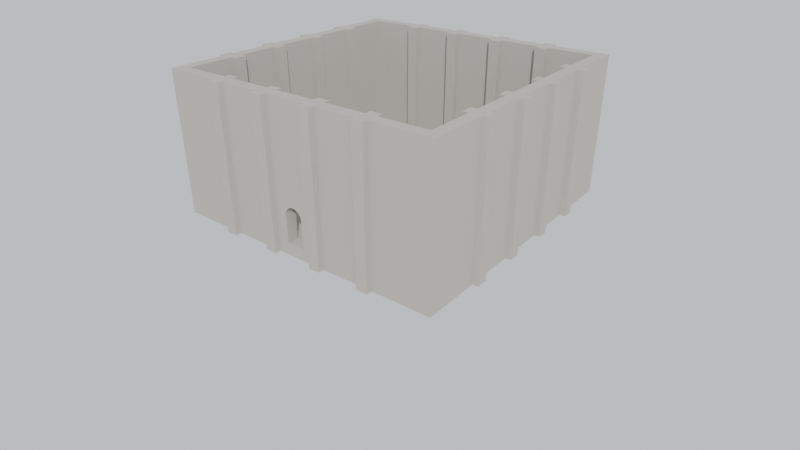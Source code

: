 # Source: grande_salle.blend  (saved by Blender 4.5.87; exported with 4.5.12 LTS)
import bpy
from mathutils import Matrix  # noqa: F401  (used for matrix-valued properties, if any)

bpy.ops.wm.read_factory_settings(use_empty=True)
scene = bpy.context.scene
scene.name = 'Scene'

# ---- collections
col_grande_salle = bpy.data.collections.new('Grande_salle'); scene.collection.children.link(col_grande_salle)
col_decoupes = bpy.data.collections.new('Decoupes'); scene.collection.children.link(col_decoupes)
col_colonnes = bpy.data.collections.new('Colonnes'); scene.collection.children.link(col_colonnes)
col_colonnes_exterieures = bpy.data.collections.new('Colonnes_exterieures'); scene.collection.children.link(col_colonnes_exterieures)

# ---- materials (node trees are filled in below, after node groups)
mat_pierre = bpy.data.materials.new('Pierre')
mat_pierre.diffuse_color = (0.43, 0.41, 0.37, 1.0)
mat_repere = bpy.data.materials.new('Repere')
mat_repere.diffuse_color = (0.7, 0.05, 0.02, 1.0)

# ---- material node trees
mat_pierre.use_nodes = True; mat_pierre.node_tree.nodes.clear()
_N = mat_pierre.node_tree.nodes; _L = mat_pierre.node_tree.links
n0 = _N.new('ShaderNodeBsdfPrincipled'); n0.name = 'Principled BSDF'; n0.location = (-200, 100)
n0.inputs[0].default_value = (0.43, 0.41, 0.37, 1.0)
n0.inputs[2].default_value = 0.9
n1 = _N.new('ShaderNodeOutputMaterial'); n1.name = 'Material Output'; n1.location = (200, 100)
_L.new(n0.outputs[0], n1.inputs[0])
n1.is_active_output = True
mat_repere.use_nodes = True; mat_repere.node_tree.nodes.clear()
_N = mat_repere.node_tree.nodes; _L = mat_repere.node_tree.links
n0 = _N.new('ShaderNodeBsdfPrincipled'); n0.name = 'Principled BSDF'; n0.location = (-200, 100)
n0.inputs[0].default_value = (0.7, 0.05, 0.02, 1.0)
n0.inputs[2].default_value = 0.9
n1 = _N.new('ShaderNodeOutputMaterial'); n1.name = 'Material Output'; n1.location = (200, 100)
_L.new(n0.outputs[0], n1.inputs[0])
n1.is_active_output = True

# ---- world
world_ciel = bpy.data.worlds.new('Ciel'); scene.world = world_ciel
world_ciel.color = (0.75, 0.78, 0.82)

# ---- cameras
cam_camera = bpy.data.cameras.new('Camera')
cam_camera.clip_end = 5000.0
cam_camera.lens = 30.0

# ---- lights
light_soleil = bpy.data.lights.new('Soleil', 'SUN')
light_soleil.energy = 3.0

# ---- meshes
me_grande_salle = bpy.data.meshes.new('Grande_salle')
me_grande_salle.from_pydata([(-125.0, -125.0, 0.0), (125.0, -125.0, 0.0), (-125.0, 125.0, 0.0), (125.0, 125.0, 0.0), (-125.0, -125.0, 125.0), (125.0, -125.0, 125.0), (-125.0, 125.0, 125.0), (125.0, 125.0, 125.0)], [], [(0, 2, 3, 1), (4, 5, 7, 6), (0, 1, 5, 4), (2, 6, 7, 3), (0, 4, 6, 2), (1, 3, 7, 5)])
me_grande_salle.materials.append(mat_pierre)
me_grande_salle.update()
me_repere_echelle = bpy.data.meshes.new('Repere_echelle')
me_repere_echelle.from_pydata([(-0.25, -0.25, 0.0), (0.25, -0.25, 0.0), (-0.25, 0.25, 0.0), (0.25, 0.25, 0.0), (-0.25, -0.25, 2.0), (0.25, -0.25, 2.0), (-0.25, 0.25, 2.0), (0.25, 0.25, 2.0)], [], [(0, 2, 3, 1), (4, 5, 7, 6), (0, 1, 5, 4), (2, 6, 7, 3), (0, 4, 6, 2), (1, 3, 7, 5)])
me_repere_echelle.materials.append(mat_repere)
me_repere_echelle.update()
me_decoupe_interieur = bpy.data.meshes.new('Decoupe_interieur')
me_decoupe_interieur.from_pydata([(-115.0, -115.0, 0.0), (115.0, -115.0, 0.0), (-115.0, 115.0, 0.0), (115.0, 115.0, 0.0), (-115.0, -115.0, 120.0), (115.0, -115.0, 120.0), (-115.0, 115.0, 120.0), (115.0, 115.0, 120.0)], [], [(0, 2, 3, 1), (4, 5, 7, 6), (0, 1, 5, 4), (2, 6, 7, 3), (0, 4, 6, 2), (1, 3, 7, 5)])
me_decoupe_interieur.update()
me_decoupe_ouverture_avant = bpy.data.meshes.new('Decoupe_ouverture_avant')
me_decoupe_ouverture_avant.from_pydata([(-8.0, -5.0, 0.0), (8.0, -5.0, 0.0), (8.0, -5.0, 24.0), (7.961, -5.0, 24.78), (7.846, -5.0, 25.56), (7.656, -5.0, 26.32), (7.391, -5.0, 27.06), (7.055, -5.0, 27.77), (6.652, -5.0, 28.44), (6.184, -5.0, 29.08), (5.657, -5.0, 29.66), (5.075, -5.0, 30.18), (4.445, -5.0, 30.65), (3.771, -5.0, 31.06), (3.061, -5.0, 31.39), (2.322, -5.0, 31.66), (1.561, -5.0, 31.85), (0.7841, -5.0, 31.96), (4.899e-16, -5.0, 32.0), (-0.7841, -5.0, 31.96), (-1.561, -5.0, 31.85), (-2.322, -5.0, 31.66), (-3.061, -5.0, 31.39), (-3.771, -5.0, 31.06), (-4.445, -5.0, 30.65), (-5.075, -5.0, 30.18), (-5.657, -5.0, 29.66), (-6.184, -5.0, 29.08), (-6.652, -5.0, 28.44), (-7.055, -5.0, 27.77), (-7.391, -5.0, 27.06), (-7.656, -5.0, 26.32), (-7.846, -5.0, 25.56), (-7.961, -5.0, 24.78), (-8.0, -5.0, 24.0), (-8.0, 15.0, 0.0), (8.0, 15.0, 0.0), (8.0, 15.0, 24.0), (7.961, 15.0, 24.78), (7.846, 15.0, 25.56), (7.656, 15.0, 26.32), (7.391, 15.0, 27.06), (7.055, 15.0, 27.77), (6.652, 15.0, 28.44), (6.184, 15.0, 29.08), (5.657, 15.0, 29.66), (5.075, 15.0, 30.18), (4.445, 15.0, 30.65), (3.771, 15.0, 31.06), (3.061, 15.0, 31.39), (2.322, 15.0, 31.66), (1.561, 15.0, 31.85), (0.7841, 15.0, 31.96), (4.899e-16, 15.0, 32.0), (-0.7841, 15.0, 31.96), (-1.561, 15.0, 31.85), (-2.322, 15.0, 31.66), (-3.061, 15.0, 31.39), (-3.771, 15.0, 31.06), (-4.445, 15.0, 30.65), (-5.075, 15.0, 30.18), (-5.657, 15.0, 29.66), (-6.184, 15.0, 29.08), (-6.652, 15.0, 28.44), (-7.055, 15.0, 27.77), (-7.391, 15.0, 27.06), (-7.656, 15.0, 26.32), (-7.846, 15.0, 25.56), (-7.961, 15.0, 24.78), (-8.0, 15.0, 24.0)], [], [(0, 1, 2, 3, 4, 5, 6, 7, 8, 9, 10, 11, 12, 13, 14, 15, 16, 17, 18, 19, 20, 21, 22, 23, 24, 25, 26, 27, 28, 29, 30, 31, 32, 33, 34), (69, 68, 67, 66, 65, 64, 63, 62, 61, 60, 59, 58, 57, 56, 55, 54, 53, 52, 51, 50, 49, 48, 47, 46, 45, 44, 43, 42, 41, 40, 39, 38, 37, 36, 35), (0, 35, 36, 1), (1, 36, 37, 2), (2, 37, 38, 3), (3, 38, 39, 4), (4, 39, 40, 5), (5, 40, 41, 6), (6, 41, 42, 7), (7, 42, 43, 8), (8, 43, 44, 9), (9, 44, 45, 10), (10, 45, 46, 11), (11, 46, 47, 12), (12, 47, 48, 13), (13, 48, 49, 14), (14, 49, 50, 15), (15, 50, 51, 16), (16, 51, 52, 17), (17, 52, 53, 18), (18, 53, 54, 19), (19, 54, 55, 20), (20, 55, 56, 21), (21, 56, 57, 22), (22, 57, 58, 23), (23, 58, 59, 24), (24, 59, 60, 25), (25, 60, 61, 26), (26, 61, 62, 27), (27, 62, 63, 28), (28, 63, 64, 29), (29, 64, 65, 30), (30, 65, 66, 31), (31, 66, 67, 32), (32, 67, 68, 33), (33, 68, 69, 34), (34, 69, 35, 0)])
me_decoupe_ouverture_avant.update()
me_decoupe_ouverture_arriere = bpy.data.meshes.new('Decoupe_ouverture_arriere')
me_decoupe_ouverture_arriere.from_pydata([(-8.0, -15.0, 0.0), (8.0, -15.0, 0.0), (8.0, -15.0, 24.0), (7.961, -15.0, 24.78), (7.846, -15.0, 25.56), (7.656, -15.0, 26.32), (7.391, -15.0, 27.06), (7.055, -15.0, 27.77), (6.652, -15.0, 28.44), (6.184, -15.0, 29.08), (5.657, -15.0, 29.66), (5.075, -15.0, 30.18), (4.445, -15.0, 30.65), (3.771, -15.0, 31.06), (3.061, -15.0, 31.39), (2.322, -15.0, 31.66), (1.561, -15.0, 31.85), (0.7841, -15.0, 31.96), (4.899e-16, -15.0, 32.0), (-0.7841, -15.0, 31.96), (-1.561, -15.0, 31.85), (-2.322, -15.0, 31.66), (-3.061, -15.0, 31.39), (-3.771, -15.0, 31.06), (-4.445, -15.0, 30.65), (-5.075, -15.0, 30.18), (-5.657, -15.0, 29.66), (-6.184, -15.0, 29.08), (-6.652, -15.0, 28.44), (-7.055, -15.0, 27.77), (-7.391, -15.0, 27.06), (-7.656, -15.0, 26.32), (-7.846, -15.0, 25.56), (-7.961, -15.0, 24.78), (-8.0, -15.0, 24.0), (-8.0, 5.0, 0.0), (8.0, 5.0, 0.0), (8.0, 5.0, 24.0), (7.961, 5.0, 24.78), (7.846, 5.0, 25.56), (7.656, 5.0, 26.32), (7.391, 5.0, 27.06), (7.055, 5.0, 27.77), (6.652, 5.0, 28.44), (6.184, 5.0, 29.08), (5.657, 5.0, 29.66), (5.075, 5.0, 30.18), (4.445, 5.0, 30.65), (3.771, 5.0, 31.06), (3.061, 5.0, 31.39), (2.322, 5.0, 31.66), (1.561, 5.0, 31.85), (0.7841, 5.0, 31.96), (4.899e-16, 5.0, 32.0), (-0.7841, 5.0, 31.96), (-1.561, 5.0, 31.85), (-2.322, 5.0, 31.66), (-3.061, 5.0, 31.39), (-3.771, 5.0, 31.06), (-4.445, 5.0, 30.65), (-5.075, 5.0, 30.18), (-5.657, 5.0, 29.66), (-6.184, 5.0, 29.08), (-6.652, 5.0, 28.44), (-7.055, 5.0, 27.77), (-7.391, 5.0, 27.06), (-7.656, 5.0, 26.32), (-7.846, 5.0, 25.56), (-7.961, 5.0, 24.78), (-8.0, 5.0, 24.0)], [], [(0, 1, 2, 3, 4, 5, 6, 7, 8, 9, 10, 11, 12, 13, 14, 15, 16, 17, 18, 19, 20, 21, 22, 23, 24, 25, 26, 27, 28, 29, 30, 31, 32, 33, 34), (69, 68, 67, 66, 65, 64, 63, 62, 61, 60, 59, 58, 57, 56, 55, 54, 53, 52, 51, 50, 49, 48, 47, 46, 45, 44, 43, 42, 41, 40, 39, 38, 37, 36, 35), (0, 35, 36, 1), (1, 36, 37, 2), (2, 37, 38, 3), (3, 38, 39, 4), (4, 39, 40, 5), (5, 40, 41, 6), (6, 41, 42, 7), (7, 42, 43, 8), (8, 43, 44, 9), (9, 44, 45, 10), (10, 45, 46, 11), (11, 46, 47, 12), (12, 47, 48, 13), (13, 48, 49, 14), (14, 49, 50, 15), (15, 50, 51, 16), (16, 51, 52, 17), (17, 52, 53, 18), (18, 53, 54, 19), (19, 54, 55, 20), (20, 55, 56, 21), (21, 56, 57, 22), (22, 57, 58, 23), (23, 58, 59, 24), (24, 59, 60, 25), (25, 60, 61, 26), (26, 61, 62, 27), (27, 62, 63, 28), (28, 63, 64, 29), (29, 64, 65, 30), (30, 65, 66, 31), (31, 66, 67, 32), (32, 67, 68, 33), (33, 68, 69, 34), (34, 69, 35, 0)])
me_decoupe_ouverture_arriere.update()
me_colonne = bpy.data.meshes.new('Colonne')
me_colonne.from_pydata([(-5.0, -2.5, 0.0), (5.0, -2.5, 0.0), (-5.0, 2.5, 0.0), (5.0, 2.5, 0.0), (-5.0, -2.5, 115.0), (5.0, -2.5, 115.0), (-5.0, 2.5, 115.0), (5.0, 2.5, 115.0)], [], [(0, 2, 3, 1), (4, 5, 7, 6), (0, 1, 5, 4), (2, 6, 7, 3), (0, 4, 6, 2), (1, 3, 7, 5)])
me_colonne.materials.append(mat_pierre)
me_colonne.update()
me_colonne_exterieure = bpy.data.meshes.new('Colonne_exterieure')
me_colonne_exterieure.from_pydata([(-5.0, -2.5, 0.0), (5.0, -2.5, 0.0), (-5.0, 2.5, 0.0), (5.0, 2.5, 0.0), (-5.0, -2.5, 125.0), (5.0, -2.5, 125.0), (-5.0, 2.5, 125.0), (5.0, 2.5, 125.0)], [], [(0, 2, 3, 1), (4, 5, 7, 6), (0, 1, 5, 4), (2, 6, 7, 3), (0, 4, 6, 2), (1, 3, 7, 5)])
me_colonne_exterieure.materials.append(mat_pierre)
me_colonne_exterieure.update()

# ---- objects
ob_soleil = bpy.data.objects.new('Soleil', light_soleil)
ob_camera = bpy.data.objects.new('Camera', cam_camera)
ob_grande_salle = bpy.data.objects.new('Grande_salle', me_grande_salle)
ob_repere_echelle = bpy.data.objects.new('Repere_echelle', me_repere_echelle)
ob_decoupe_interieur = bpy.data.objects.new('Decoupe_interieur', me_decoupe_interieur)
ob_decoupe_ouverture_avant = bpy.data.objects.new('Decoupe_ouverture_avant', me_decoupe_ouverture_avant)
ob_decoupe_ouverture_arriere = bpy.data.objects.new('Decoupe_ouverture_arriere', me_decoupe_ouverture_arriere)
ob_colonne_01 = bpy.data.objects.new('Colonne_01', me_colonne)
ob_colonne_02 = bpy.data.objects.new('Colonne_02', me_colonne)
ob_colonne_03 = bpy.data.objects.new('Colonne_03', me_colonne)
ob_colonne_04 = bpy.data.objects.new('Colonne_04', me_colonne)
ob_colonne_05 = bpy.data.objects.new('Colonne_05', me_colonne)
ob_colonne_06 = bpy.data.objects.new('Colonne_06', me_colonne)
ob_colonne_07 = bpy.data.objects.new('Colonne_07', me_colonne)
ob_colonne_08 = bpy.data.objects.new('Colonne_08', me_colonne)
ob_colonne_09 = bpy.data.objects.new('Colonne_09', me_colonne)
ob_colonne_10 = bpy.data.objects.new('Colonne_10', me_colonne)
ob_colonne_11 = bpy.data.objects.new('Colonne_11', me_colonne)
ob_colonne_12 = bpy.data.objects.new('Colonne_12', me_colonne)
ob_colonne_13 = bpy.data.objects.new('Colonne_13', me_colonne)
ob_colonne_14 = bpy.data.objects.new('Colonne_14', me_colonne)
ob_colonne_15 = bpy.data.objects.new('Colonne_15', me_colonne)
ob_colonne_16 = bpy.data.objects.new('Colonne_16', me_colonne)
ob_colonne_ext_01 = bpy.data.objects.new('Colonne_ext_01', me_colonne_exterieure)
ob_colonne_ext_02 = bpy.data.objects.new('Colonne_ext_02', me_colonne_exterieure)
ob_colonne_ext_03 = bpy.data.objects.new('Colonne_ext_03', me_colonne_exterieure)
ob_colonne_ext_04 = bpy.data.objects.new('Colonne_ext_04', me_colonne_exterieure)
ob_colonne_ext_05 = bpy.data.objects.new('Colonne_ext_05', me_colonne_exterieure)
ob_colonne_ext_06 = bpy.data.objects.new('Colonne_ext_06', me_colonne_exterieure)
ob_colonne_ext_07 = bpy.data.objects.new('Colonne_ext_07', me_colonne_exterieure)
ob_colonne_ext_08 = bpy.data.objects.new('Colonne_ext_08', me_colonne_exterieure)
ob_colonne_ext_09 = bpy.data.objects.new('Colonne_ext_09', me_colonne_exterieure)
ob_colonne_ext_10 = bpy.data.objects.new('Colonne_ext_10', me_colonne_exterieure)
ob_colonne_ext_11 = bpy.data.objects.new('Colonne_ext_11', me_colonne_exterieure)
ob_colonne_ext_12 = bpy.data.objects.new('Colonne_ext_12', me_colonne_exterieure)
ob_colonne_ext_13 = bpy.data.objects.new('Colonne_ext_13', me_colonne_exterieure)
ob_colonne_ext_14 = bpy.data.objects.new('Colonne_ext_14', me_colonne_exterieure)
ob_colonne_ext_15 = bpy.data.objects.new('Colonne_ext_15', me_colonne_exterieure)
ob_colonne_ext_16 = bpy.data.objects.new('Colonne_ext_16', me_colonne_exterieure)

# ---- transforms, parenting, visibility, modifiers, constraints
ob_soleil.location = (0.0, 0.0, 0.0)
ob_soleil.rotation_euler = (0.8727, 0.1745, 0.6109)
ob_camera.location = (330.0, -420.0, 260.0)
ob_camera.rotation_euler = (1.082, 0.0, 0.6632)
ob_grande_salle.location = (0.0, 0.0, 0.0)
_m = ob_grande_salle.modifiers.new('Decoupes', 'BOOLEAN')
_m.collection = col_decoupes
_m.operand_type = 'COLLECTION'
ob_repere_echelle.location = (0.0, 0.0, 10.0)
ob_decoupe_interieur.location = (0.0, 0.0, 10.0)
ob_decoupe_interieur.hide_render = True
ob_decoupe_interieur.display_type = 'WIRE'
ob_decoupe_ouverture_avant.location = (0.0, -125.0, 10.0)
ob_decoupe_ouverture_avant.hide_render = True
ob_decoupe_ouverture_avant.display_type = 'WIRE'
ob_decoupe_ouverture_arriere.location = (0.0, 125.0, 10.0)
ob_decoupe_ouverture_arriere.hide_render = True
ob_decoupe_ouverture_arriere.display_type = 'WIRE'
ob_colonne_01.location = (-69.0, -112.5, 10.0)
ob_colonne_02.location = (-69.0, 112.5, 10.0)
ob_colonne_03.location = (-112.5, -69.0, 10.0)
ob_colonne_03.rotation_euler = (0.0, 0.0, 1.571)
ob_colonne_04.location = (112.5, -69.0, 10.0)
ob_colonne_04.rotation_euler = (0.0, 0.0, 1.571)
ob_colonne_05.location = (-23.0, -112.5, 10.0)
ob_colonne_06.location = (-23.0, 112.5, 10.0)
ob_colonne_07.location = (-112.5, -23.0, 10.0)
ob_colonne_07.rotation_euler = (0.0, 0.0, 1.571)
ob_colonne_08.location = (112.5, -23.0, 10.0)
ob_colonne_08.rotation_euler = (0.0, 0.0, 1.571)
ob_colonne_09.location = (23.0, -112.5, 10.0)
ob_colonne_10.location = (23.0, 112.5, 10.0)
ob_colonne_11.location = (-112.5, 23.0, 10.0)
ob_colonne_11.rotation_euler = (0.0, 0.0, 1.571)
ob_colonne_12.location = (112.5, 23.0, 10.0)
ob_colonne_12.rotation_euler = (0.0, 0.0, 1.571)
ob_colonne_13.location = (69.0, -112.5, 10.0)
ob_colonne_14.location = (69.0, 112.5, 10.0)
ob_colonne_15.location = (-112.5, 69.0, 10.0)
ob_colonne_15.rotation_euler = (0.0, 0.0, 1.571)
ob_colonne_16.location = (112.5, 69.0, 10.0)
ob_colonne_16.rotation_euler = (0.0, 0.0, 1.571)
ob_colonne_ext_01.location = (-69.0, -127.5, 0.0)
ob_colonne_ext_02.location = (-69.0, 127.5, 0.0)
ob_colonne_ext_03.location = (-127.5, -69.0, 0.0)
ob_colonne_ext_03.rotation_euler = (0.0, 0.0, 1.571)
ob_colonne_ext_04.location = (127.5, -69.0, 0.0)
ob_colonne_ext_04.rotation_euler = (0.0, 0.0, 1.571)
ob_colonne_ext_05.location = (-23.0, -127.5, 0.0)
ob_colonne_ext_06.location = (-23.0, 127.5, 0.0)
ob_colonne_ext_07.location = (-127.5, -23.0, 0.0)
ob_colonne_ext_07.rotation_euler = (0.0, 0.0, 1.571)
ob_colonne_ext_08.location = (127.5, -23.0, 0.0)
ob_colonne_ext_08.rotation_euler = (0.0, 0.0, 1.571)
ob_colonne_ext_09.location = (23.0, -127.5, 0.0)
ob_colonne_ext_10.location = (23.0, 127.5, 0.0)
ob_colonne_ext_11.location = (-127.5, 23.0, 0.0)
ob_colonne_ext_11.rotation_euler = (0.0, 0.0, 1.571)
ob_colonne_ext_12.location = (127.5, 23.0, 0.0)
ob_colonne_ext_12.rotation_euler = (0.0, 0.0, 1.571)
ob_colonne_ext_13.location = (69.0, -127.5, 0.0)
ob_colonne_ext_14.location = (69.0, 127.5, 0.0)
ob_colonne_ext_15.location = (-127.5, 69.0, 0.0)
ob_colonne_ext_15.rotation_euler = (0.0, 0.0, 1.571)
ob_colonne_ext_16.location = (127.5, 69.0, 0.0)
ob_colonne_ext_16.rotation_euler = (0.0, 0.0, 1.571)

# ---- collection membership
scene.collection.objects.link(ob_soleil)
scene.collection.objects.link(ob_camera)
col_grande_salle.objects.link(ob_grande_salle)
col_grande_salle.objects.link(ob_repere_echelle)
col_decoupes.objects.link(ob_decoupe_interieur)
col_decoupes.objects.link(ob_decoupe_ouverture_avant)
col_decoupes.objects.link(ob_decoupe_ouverture_arriere)
col_colonnes.objects.link(ob_colonne_01)
col_colonnes.objects.link(ob_colonne_02)
col_colonnes.objects.link(ob_colonne_03)
col_colonnes.objects.link(ob_colonne_04)
col_colonnes.objects.link(ob_colonne_05)
col_colonnes.objects.link(ob_colonne_06)
col_colonnes.objects.link(ob_colonne_07)
col_colonnes.objects.link(ob_colonne_08)
col_colonnes.objects.link(ob_colonne_09)
col_colonnes.objects.link(ob_colonne_10)
col_colonnes.objects.link(ob_colonne_11)
col_colonnes.objects.link(ob_colonne_12)
col_colonnes.objects.link(ob_colonne_13)
col_colonnes.objects.link(ob_colonne_14)
col_colonnes.objects.link(ob_colonne_15)
col_colonnes.objects.link(ob_colonne_16)
col_colonnes_exterieures.objects.link(ob_colonne_ext_01)
col_colonnes_exterieures.objects.link(ob_colonne_ext_02)
col_colonnes_exterieures.objects.link(ob_colonne_ext_03)
col_colonnes_exterieures.objects.link(ob_colonne_ext_04)
col_colonnes_exterieures.objects.link(ob_colonne_ext_05)
col_colonnes_exterieures.objects.link(ob_colonne_ext_06)
col_colonnes_exterieures.objects.link(ob_colonne_ext_07)
col_colonnes_exterieures.objects.link(ob_colonne_ext_08)
col_colonnes_exterieures.objects.link(ob_colonne_ext_09)
col_colonnes_exterieures.objects.link(ob_colonne_ext_10)
col_colonnes_exterieures.objects.link(ob_colonne_ext_11)
col_colonnes_exterieures.objects.link(ob_colonne_ext_12)
col_colonnes_exterieures.objects.link(ob_colonne_ext_13)
col_colonnes_exterieures.objects.link(ob_colonne_ext_14)
col_colonnes_exterieures.objects.link(ob_colonne_ext_15)
col_colonnes_exterieures.objects.link(ob_colonne_ext_16)

# ---- scene / render settings (as saved in the file)
scene.camera = ob_camera
scene.frame_start = 1; scene.frame_end = 250; scene.frame_set(1)
scene.render.engine = 'BLENDER_EEVEE_NEXT'
bpy.context.view_layer.update()
